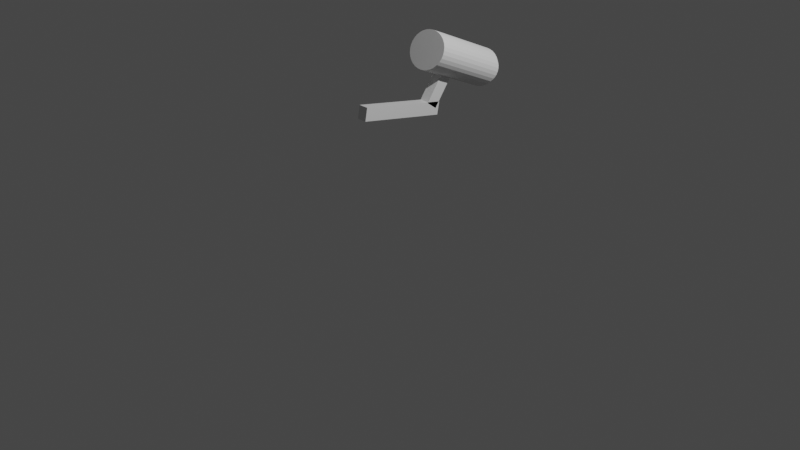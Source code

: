 # Source: securitycamera.blend  (saved by Blender 2.90.8; exported with 4.5.12 LTS)
import bpy
from mathutils import Matrix  # noqa: F401  (used for matrix-valued properties, if any)

bpy.ops.wm.read_factory_settings(use_empty=True)
scene = bpy.context.scene
scene.name = 'Scene'

# ---- collections
col_collection = bpy.data.collections.new('Collection'); scene.collection.children.link(col_collection)

# ---- materials (node trees are filled in below, after node groups)
mat_material = bpy.data.materials.new('Material')
mat_material.alpha_threshold = 0.0
mat_material.use_transparent_shadow = False
mat_material.line_color = (0.0, 0.0, 0.0, 1.0)
mat_material_001 = bpy.data.materials.new('Material.001')
mat_material_001.alpha_threshold = 0.0
mat_material_001.use_transparent_shadow = False
mat_material_001.line_color = (0.0, 0.0, 0.0, 1.0)

# ---- material node trees
mat_material.use_nodes = True; mat_material.node_tree.nodes.clear()
_N = mat_material.node_tree.nodes; _L = mat_material.node_tree.links
n0 = _N.new('ShaderNodeOutputMaterial'); n0.name = 'Material Output'; n0.location = (300, 300)
n1 = _N.new('ShaderNodeBsdfPrincipled'); n1.name = 'Principled BSDF'; n1.location = (10, 300)
n1.distribution = 'GGX'
n1.subsurface_method = 'BURLEY'
n1.inputs[2].default_value = 0.4
n1.inputs[3].default_value = 1.45
n1.inputs[27].default_value = (0.0, 0.0, 0.0, 1.0)
n1.inputs[28].default_value = 1.0
_L.new(n1.outputs[0], n0.inputs[0])
n0.is_active_output = True
mat_material_001.use_nodes = True; mat_material_001.node_tree.nodes.clear()
_N = mat_material_001.node_tree.nodes; _L = mat_material_001.node_tree.links
n0 = _N.new('ShaderNodeOutputMaterial'); n0.name = 'Material Output'; n0.location = (300, 300)
n1 = _N.new('ShaderNodeBsdfPrincipled'); n1.name = 'Principled BSDF'; n1.location = (10, 300)
n1.distribution = 'GGX'
n1.subsurface_method = 'BURLEY'
n1.inputs[2].default_value = 0.4
n1.inputs[3].default_value = 1.45
n1.inputs[27].default_value = (0.0, 0.0, 0.0, 1.0)
n1.inputs[28].default_value = 1.0
_L.new(n1.outputs[0], n0.inputs[0])
n0.is_active_output = True

# ---- world
world_world = bpy.data.worlds.new('World'); scene.world = world_world
world_world.use_nodes = True; world_world.node_tree.nodes.clear()
_N = world_world.node_tree.nodes; _L = world_world.node_tree.links
n0 = _N.new('ShaderNodeOutputWorld'); n0.name = 'World Output'; n0.location = (300, 300)
n1 = _N.new('ShaderNodeBackground'); n1.name = 'Background'; n1.location = (10, 300)
n1.inputs[0].default_value = (0.05088, 0.05088, 0.05088, 1.0)
_L.new(n1.outputs[0], n0.inputs[0])
n0.is_active_output = True
world_world.color = (0.05088, 0.05088, 0.05088)
world_world.use_sun_shadow = False
world_world.sun_shadow_jitter_overblur = 0.0

# ---- cameras
cam_camera = bpy.data.cameras.new('Camera')
cam_camera.clip_end = 100.0
cam_camera.ortho_scale = 7.314

# ---- lights
light_light = bpy.data.lights.new('Light', 'POINT')
light_light.transmission_factor = 0.0
light_light.energy = 1000.0
light_light.shadow_soft_size = 0.1
light_light.shadow_maximum_resolution = 0.006
light_light.use_absolute_resolution = True

# ---- meshes
me_cube = bpy.data.meshes.new('Cube')
me_cube.from_pydata([(1.0, 1.0, 1.0), (1.0, 1.0, -1.0), (1.0, -1.0, 1.0), (1.0, -1.0, -1.0), (-1.0, 1.0, 1.0), (-1.0, 1.0, -1.0), (-1.0, -1.0, 1.0), (-1.0, -1.0, -1.0)], [], [(0, 4, 6, 2), (3, 2, 6, 7), (7, 6, 4, 5), (5, 1, 3, 7), (1, 0, 2, 3), (5, 4, 0, 1)])
_uv = me_cube.uv_layers.new(name='UVMap')
_uv.uv.foreach_set('vector', [0.625, 0.5, 0.875, 0.5, 0.875, 0.75, 0.625, 0.75, 0.375, 0.75, 0.625, 0.75, 0.625, 1.0, 0.375, 1.0, 0.375, 0.0, 0.625, 0.0, 0.625, 0.25, 0.375, 0.25, 0.125, 0.5, 0.375, 0.5, 0.375, 0.75, 0.125, 0.75, 0.375, 0.5, 0.625, 0.5, 0.625, 0.75, 0.375, 0.75, 0.375, 0.25, 0.625, 0.25, 0.625, 0.5, 0.375, 0.5])
me_cube.materials.append(mat_material)
me_cube.use_remesh_preserve_volume = False
me_cube.use_remesh_preserve_attributes = False
me_cube.use_mirror_vertex_groups = False
me_cube.update()
me_cube_001 = bpy.data.meshes.new('Cube.001')
me_cube_001.from_pydata([(1.0, 1.0, 1.0), (1.0, 1.0, -1.0), (1.0, -1.0, 1.0), (1.0, -1.0, -1.0), (-1.0, 1.0, 1.0), (-1.0, 1.0, -1.0), (-1.0, -1.0, 1.0), (-1.0, -1.0, -1.0)], [], [(0, 4, 6, 2), (3, 2, 6, 7), (7, 6, 4, 5), (5, 1, 3, 7), (1, 0, 2, 3), (5, 4, 0, 1)])
_uv = me_cube_001.uv_layers.new(name='UVMap')
_uv.uv.foreach_set('vector', [0.625, 0.5, 0.875, 0.5, 0.875, 0.75, 0.625, 0.75, 0.375, 0.75, 0.625, 0.75, 0.625, 1.0, 0.375, 1.0, 0.375, 0.0, 0.625, 0.0, 0.625, 0.25, 0.375, 0.25, 0.125, 0.5, 0.375, 0.5, 0.375, 0.75, 0.125, 0.75, 0.375, 0.5, 0.625, 0.5, 0.625, 0.75, 0.375, 0.75, 0.375, 0.25, 0.625, 0.25, 0.625, 0.5, 0.375, 0.5])
me_cube_001.materials.append(mat_material_001)
me_cube_001.use_remesh_preserve_volume = False
me_cube_001.use_remesh_preserve_attributes = False
me_cube_001.use_mirror_vertex_groups = False
me_cube_001.update()
me_cylinder = bpy.data.meshes.new('Cylinder')
me_cylinder.from_pydata([(0.0, 1.0, -1.0), (0.0, 1.0, 1.0), (0.1951, 0.9808, -1.0), (0.1951, 0.9808, 1.0), (0.3827, 0.9239, -1.0), (0.3827, 0.9239, 1.0), (0.5556, 0.8315, -1.0), (0.5556, 0.8315, 1.0), (0.7071, 0.7071, -1.0), (0.7071, 0.7071, 1.0), (0.8315, 0.5556, -1.0), (0.8315, 0.5556, 1.0), (0.9239, 0.3827, -1.0), (0.9239, 0.3827, 1.0), (0.9808, 0.1951, -1.0), (0.9808, 0.1951, 1.0), (1.0, 7.55e-08, -1.0), (1.0, 7.55e-08, 1.0), (0.9808, -0.1951, -1.0), (0.9808, -0.1951, 1.0), (0.9239, -0.3827, -1.0), (0.9239, -0.3827, 1.0), (0.8315, -0.5556, -1.0), (0.8315, -0.5556, 1.0), (0.7071, -0.7071, -1.0), (0.7071, -0.7071, 1.0), (0.5556, -0.8315, -1.0), (0.5556, -0.8315, 1.0), (0.3827, -0.9239, -1.0), (0.3827, -0.9239, 1.0), (0.1951, -0.9808, -1.0), (0.1951, -0.9808, 1.0), (-3.258e-07, -1.0, -1.0), (-3.258e-07, -1.0, 1.0), (-0.1951, -0.9808, -1.0), (-0.1951, -0.9808, 1.0), (-0.3827, -0.9239, -1.0), (-0.3827, -0.9239, 1.0), (-0.5556, -0.8315, -1.0), (-0.5556, -0.8315, 1.0), (-0.7071, -0.7071, -1.0), (-0.7071, -0.7071, 1.0), (-0.8315, -0.5556, -1.0), (-0.8315, -0.5556, 1.0), (-0.9239, -0.3827, -1.0), (-0.9239, -0.3827, 1.0), (-0.9808, -0.1951, -1.0), (-0.9808, -0.1951, 1.0), (-1.0, 9.656e-07, -1.0), (-1.0, 9.656e-07, 1.0), (-0.9808, 0.1951, -1.0), (-0.9808, 0.1951, 1.0), (-0.9239, 0.3827, -1.0), (-0.9239, 0.3827, 1.0), (-0.8315, 0.5556, -1.0), (-0.8315, 0.5556, 1.0), (-0.7071, 0.7071, -1.0), (-0.7071, 0.7071, 1.0), (-0.5556, 0.8315, -1.0), (-0.5556, 0.8315, 1.0), (-0.3827, 0.9239, -1.0), (-0.3827, 0.9239, 1.0), (-0.1951, 0.9808, -1.0), (-0.1951, 0.9808, 1.0)], [], [(0, 1, 3, 2), (2, 3, 5, 4), (4, 5, 7, 6), (6, 7, 9, 8), (8, 9, 11, 10), (10, 11, 13, 12), (12, 13, 15, 14), (14, 15, 17, 16), (16, 17, 19, 18), (18, 19, 21, 20), (20, 21, 23, 22), (22, 23, 25, 24), (24, 25, 27, 26), (26, 27, 29, 28), (28, 29, 31, 30), (30, 31, 33, 32), (32, 33, 35, 34), (34, 35, 37, 36), (36, 37, 39, 38), (38, 39, 41, 40), (40, 41, 43, 42), (42, 43, 45, 44), (44, 45, 47, 46), (46, 47, 49, 48), (48, 49, 51, 50), (50, 51, 53, 52), (52, 53, 55, 54), (54, 55, 57, 56), (56, 57, 59, 58), (58, 59, 61, 60), (3, 1, 63, 61, 59, 57, 55, 53, 51, 49, 47, 45, 43, 41, 39, 37, 35, 33, 31, 29, 27, 25, 23, 21, 19, 17, 15, 13, 11, 9, 7, 5), (60, 61, 63, 62), (62, 63, 1, 0), (0, 2, 4, 6, 8, 10, 12, 14, 16, 18, 20, 22, 24, 26, 28, 30, 32, 34, 36, 38, 40, 42, 44, 46, 48, 50, 52, 54, 56, 58, 60, 62)])
_uv = me_cylinder.uv_layers.new(name='UVMap')
_uv.uv.foreach_set('vector', [1.0, 0.5, 1.0, 1.0, 0.9688, 1.0, 0.9688, 0.5, 0.9688, 0.5, 0.9688, 1.0, 0.9375, 1.0, 0.9375, 0.5, 0.9375, 0.5, 0.9375, 1.0, 0.9062, 1.0, 0.9062, 0.5, 0.9062, 0.5, 0.9062, 1.0, 0.875, 1.0, 0.875, 0.5, 0.875, 0.5, 0.875, 1.0, 0.8438, 1.0, 0.8438, 0.5, 0.8438, 0.5, 0.8438, 1.0, 0.8125, 1.0, 0.8125, 0.5, 0.8125, 0.5, 0.8125, 1.0, 0.7812, 1.0, 0.7812, 0.5, 0.7812, 0.5, 0.7812, 1.0, 0.75, 1.0, 0.75, 0.5, 0.75, 0.5, 0.75, 1.0, 0.7188, 1.0, 0.7188, 0.5, 0.7188, 0.5, 0.7188, 1.0, 0.6875, 1.0, 0.6875, 0.5, 0.6875, 0.5, 0.6875, 1.0, 0.6562, 1.0, 0.6562, 0.5, 0.6562, 0.5, 0.6562, 1.0, 0.625, 1.0, 0.625, 0.5, 0.625, 0.5, 0.625, 1.0, 0.5938, 1.0, 0.5938, 0.5, 0.5938, 0.5, 0.5938, 1.0, 0.5625, 1.0, 0.5625, 0.5, 0.5625, 0.5, 0.5625, 1.0, 0.5312, 1.0, 0.5312, 0.5, 0.5312, 0.5, 0.5312, 1.0, 0.5, 1.0, 0.5, 0.5, 0.5, 0.5, 0.5, 1.0, 0.4688, 1.0, 0.4688, 0.5, 0.4688, 0.5, 0.4688, 1.0, 0.4375, 1.0, 0.4375, 0.5, 0.4375, 0.5, 0.4375, 1.0, 0.4062, 1.0, 0.4062, 0.5, 0.4062, 0.5, 0.4062, 1.0, 0.375, 1.0, 0.375, 0.5, 0.375, 0.5, 0.375, 1.0, 0.3438, 1.0, 0.3438, 0.5, 0.3438, 0.5, 0.3438, 1.0, 0.3125, 1.0, 0.3125, 0.5, 0.3125, 0.5, 0.3125, 1.0, 0.2812, 1.0, 0.2812, 0.5, 0.2812, 0.5, 0.2812, 1.0, 0.25, 1.0, 0.25, 0.5, 0.25, 0.5, 0.25, 1.0, 0.2188, 1.0, 0.2188, 0.5, 0.2188, 0.5, 0.2188, 1.0, 0.1875, 1.0, 0.1875, 0.5, 0.1875, 0.5, 0.1875, 1.0, 0.1562, 1.0, 0.1562, 0.5, 0.1562, 0.5, 0.1562, 1.0, 0.125, 1.0, 0.125, 0.5, 0.125, 0.5, 0.125, 1.0, 0.09375, 1.0, 0.09375, 0.5, 0.09375, 0.5, 0.09375, 1.0, 0.0625, 1.0, 0.0625, 0.5, 0.2968, 0.4854, 0.25, 0.49, 0.2032, 0.4854, 0.1582, 0.4717, 0.1167, 0.4496, 0.08029, 0.4197, 0.05045, 0.3833, 0.02827, 0.3418, 0.01461, 0.2968, 0.01, 0.25, 0.01461, 0.2032, 0.02827, 0.1582, 0.05045, 0.1167, 0.08029, 0.08029, 0.1167, 0.05045, 0.1582, 0.02827, 0.2032, 0.01461, 0.25, 0.01, 0.2968, 0.01461, 0.3418, 0.02827, 0.3833, 0.05045, 0.4197, 0.08029, 0.4496, 0.1167, 0.4717, 0.1582, 0.4854, 0.2032, 0.49, 0.25, 0.4854, 0.2968, 0.4717, 0.3418, 0.4496, 0.3833, 0.4197, 0.4197, 0.3833, 0.4496, 0.3418, 0.4717, 0.0625, 0.5, 0.0625, 1.0, 0.03125, 1.0, 0.03125, 0.5, 0.03125, 0.5, 0.03125, 1.0, 0.0, 1.0, 0.0, 0.5, 0.75, 0.49, 0.7968, 0.4854, 0.8418, 0.4717, 0.8833, 0.4496, 0.9197, 0.4197, 0.9496, 0.3833, 0.9717, 0.3418, 0.9854, 0.2968, 0.99, 0.25, 0.9854, 0.2032, 0.9717, 0.1582, 0.9496, 0.1167, 0.9197, 0.08029, 0.8833, 0.05045, 0.8418, 0.02827, 0.7968, 0.01461, 0.75, 0.01, 0.7032, 0.01461, 0.6582, 0.02827, 0.6167, 0.05045, 0.5803, 0.08029, 0.5504, 0.1167, 0.5283, 0.1582, 0.5146, 0.2032, 0.51, 0.25, 0.5146, 0.2968, 0.5283, 0.3418, 0.5504, 0.3833, 0.5803, 0.4197, 0.6167, 0.4496, 0.6582, 0.4717, 0.7032, 0.4854])
me_cylinder.use_remesh_fix_poles = True
me_cylinder.use_remesh_preserve_attributes = False
me_cylinder.use_mirror_vertex_groups = False
me_cylinder.update()
me_cylinder_001 = bpy.data.meshes.new('Cylinder.001')
me_cylinder_001.from_pydata([(0.0, 1.0, -1.0), (0.0, 1.0, 1.0), (0.1951, 0.9808, -1.0), (0.1951, 0.9808, 1.0), (0.3827, 0.9239, -1.0), (0.3827, 0.9239, 1.0), (0.5556, 0.8315, -1.0), (0.5556, 0.8315, 1.0), (0.7071, 0.7071, -1.0), (0.7071, 0.7071, 1.0), (0.8315, 0.5556, -1.0), (0.8315, 0.5556, 1.0), (0.9239, 0.3827, -1.0), (0.9239, 0.3827, 1.0), (0.9808, 0.1951, -1.0), (0.9808, 0.1951, 1.0), (1.0, 7.55e-08, -1.0), (1.0, 7.55e-08, 1.0), (0.9808, -0.1951, -1.0), (0.9808, -0.1951, 1.0), (0.9239, -0.3827, -1.0), (0.9239, -0.3827, 1.0), (0.8315, -0.5556, -1.0), (0.8315, -0.5556, 1.0), (0.7071, -0.7071, -1.0), (0.7071, -0.7071, 1.0), (0.5556, -0.8315, -1.0), (0.5556, -0.8315, 1.0), (0.3827, -0.9239, -1.0), (0.3827, -0.9239, 1.0), (0.1951, -0.9808, -1.0), (0.1951, -0.9808, 1.0), (-3.258e-07, -1.0, -1.0), (-3.258e-07, -1.0, 1.0), (-0.1951, -0.9808, -1.0), (-0.1951, -0.9808, 1.0), (-0.3827, -0.9239, -1.0), (-0.3827, -0.9239, 1.0), (-0.5556, -0.8315, -1.0), (-0.5556, -0.8315, 1.0), (-0.7071, -0.7071, -1.0), (-0.7071, -0.7071, 1.0), (-0.8315, -0.5556, -1.0), (-0.8315, -0.5556, 1.0), (-0.9239, -0.3827, -1.0), (-0.9239, -0.3827, 1.0), (-0.9808, -0.1951, -1.0), (-0.9808, -0.1951, 1.0), (-1.0, 9.656e-07, -1.0), (-1.0, 9.656e-07, 1.0), (-0.9808, 0.1951, -1.0), (-0.9808, 0.1951, 1.0), (-0.9239, 0.3827, -1.0), (-0.9239, 0.3827, 1.0), (-0.8315, 0.5556, -1.0), (-0.8315, 0.5556, 1.0), (-0.7071, 0.7071, -1.0), (-0.7071, 0.7071, 1.0), (-0.5556, 0.8315, -1.0), (-0.5556, 0.8315, 1.0), (-0.3827, 0.9239, -1.0), (-0.3827, 0.9239, 1.0), (-0.1951, 0.9808, -1.0), (-0.1951, 0.9808, 1.0)], [], [(0, 1, 3, 2), (2, 3, 5, 4), (4, 5, 7, 6), (6, 7, 9, 8), (8, 9, 11, 10), (10, 11, 13, 12), (12, 13, 15, 14), (14, 15, 17, 16), (16, 17, 19, 18), (18, 19, 21, 20), (20, 21, 23, 22), (22, 23, 25, 24), (24, 25, 27, 26), (26, 27, 29, 28), (28, 29, 31, 30), (30, 31, 33, 32), (32, 33, 35, 34), (34, 35, 37, 36), (36, 37, 39, 38), (38, 39, 41, 40), (40, 41, 43, 42), (42, 43, 45, 44), (44, 45, 47, 46), (46, 47, 49, 48), (48, 49, 51, 50), (50, 51, 53, 52), (52, 53, 55, 54), (54, 55, 57, 56), (56, 57, 59, 58), (58, 59, 61, 60), (3, 1, 63, 61, 59, 57, 55, 53, 51, 49, 47, 45, 43, 41, 39, 37, 35, 33, 31, 29, 27, 25, 23, 21, 19, 17, 15, 13, 11, 9, 7, 5), (60, 61, 63, 62), (62, 63, 1, 0), (0, 2, 4, 6, 8, 10, 12, 14, 16, 18, 20, 22, 24, 26, 28, 30, 32, 34, 36, 38, 40, 42, 44, 46, 48, 50, 52, 54, 56, 58, 60, 62)])
_uv = me_cylinder_001.uv_layers.new(name='UVMap')
_uv.uv.foreach_set('vector', [1.0, 0.5, 1.0, 1.0, 0.9688, 1.0, 0.9688, 0.5, 0.9688, 0.5, 0.9688, 1.0, 0.9375, 1.0, 0.9375, 0.5, 0.9375, 0.5, 0.9375, 1.0, 0.9062, 1.0, 0.9062, 0.5, 0.9062, 0.5, 0.9062, 1.0, 0.875, 1.0, 0.875, 0.5, 0.875, 0.5, 0.875, 1.0, 0.8438, 1.0, 0.8438, 0.5, 0.8438, 0.5, 0.8438, 1.0, 0.8125, 1.0, 0.8125, 0.5, 0.8125, 0.5, 0.8125, 1.0, 0.7812, 1.0, 0.7812, 0.5, 0.7812, 0.5, 0.7812, 1.0, 0.75, 1.0, 0.75, 0.5, 0.75, 0.5, 0.75, 1.0, 0.7188, 1.0, 0.7188, 0.5, 0.7188, 0.5, 0.7188, 1.0, 0.6875, 1.0, 0.6875, 0.5, 0.6875, 0.5, 0.6875, 1.0, 0.6562, 1.0, 0.6562, 0.5, 0.6562, 0.5, 0.6562, 1.0, 0.625, 1.0, 0.625, 0.5, 0.625, 0.5, 0.625, 1.0, 0.5938, 1.0, 0.5938, 0.5, 0.5938, 0.5, 0.5938, 1.0, 0.5625, 1.0, 0.5625, 0.5, 0.5625, 0.5, 0.5625, 1.0, 0.5312, 1.0, 0.5312, 0.5, 0.5312, 0.5, 0.5312, 1.0, 0.5, 1.0, 0.5, 0.5, 0.5, 0.5, 0.5, 1.0, 0.4688, 1.0, 0.4688, 0.5, 0.4688, 0.5, 0.4688, 1.0, 0.4375, 1.0, 0.4375, 0.5, 0.4375, 0.5, 0.4375, 1.0, 0.4062, 1.0, 0.4062, 0.5, 0.4062, 0.5, 0.4062, 1.0, 0.375, 1.0, 0.375, 0.5, 0.375, 0.5, 0.375, 1.0, 0.3438, 1.0, 0.3438, 0.5, 0.3438, 0.5, 0.3438, 1.0, 0.3125, 1.0, 0.3125, 0.5, 0.3125, 0.5, 0.3125, 1.0, 0.2812, 1.0, 0.2812, 0.5, 0.2812, 0.5, 0.2812, 1.0, 0.25, 1.0, 0.25, 0.5, 0.25, 0.5, 0.25, 1.0, 0.2188, 1.0, 0.2188, 0.5, 0.2188, 0.5, 0.2188, 1.0, 0.1875, 1.0, 0.1875, 0.5, 0.1875, 0.5, 0.1875, 1.0, 0.1562, 1.0, 0.1562, 0.5, 0.1562, 0.5, 0.1562, 1.0, 0.125, 1.0, 0.125, 0.5, 0.125, 0.5, 0.125, 1.0, 0.09375, 1.0, 0.09375, 0.5, 0.09375, 0.5, 0.09375, 1.0, 0.0625, 1.0, 0.0625, 0.5, 0.2968, 0.4854, 0.25, 0.49, 0.2032, 0.4854, 0.1582, 0.4717, 0.1167, 0.4496, 0.08029, 0.4197, 0.05045, 0.3833, 0.02827, 0.3418, 0.01461, 0.2968, 0.01, 0.25, 0.01461, 0.2032, 0.02827, 0.1582, 0.05045, 0.1167, 0.08029, 0.08029, 0.1167, 0.05045, 0.1582, 0.02827, 0.2032, 0.01461, 0.25, 0.01, 0.2968, 0.01461, 0.3418, 0.02827, 0.3833, 0.05045, 0.4197, 0.08029, 0.4496, 0.1167, 0.4717, 0.1582, 0.4854, 0.2032, 0.49, 0.25, 0.4854, 0.2968, 0.4717, 0.3418, 0.4496, 0.3833, 0.4197, 0.4197, 0.3833, 0.4496, 0.3418, 0.4717, 0.0625, 0.5, 0.0625, 1.0, 0.03125, 1.0, 0.03125, 0.5, 0.03125, 0.5, 0.03125, 1.0, 0.0, 1.0, 0.0, 0.5, 0.75, 0.49, 0.7968, 0.4854, 0.8418, 0.4717, 0.8833, 0.4496, 0.9197, 0.4197, 0.9496, 0.3833, 0.9717, 0.3418, 0.9854, 0.2968, 0.99, 0.25, 0.9854, 0.2032, 0.9717, 0.1582, 0.9496, 0.1167, 0.9197, 0.08029, 0.8833, 0.05045, 0.8418, 0.02827, 0.7968, 0.01461, 0.75, 0.01, 0.7032, 0.01461, 0.6582, 0.02827, 0.6167, 0.05045, 0.5803, 0.08029, 0.5504, 0.1167, 0.5283, 0.1582, 0.5146, 0.2032, 0.51, 0.25, 0.5146, 0.2968, 0.5283, 0.3418, 0.5504, 0.3833, 0.5803, 0.4197, 0.6167, 0.4496, 0.6582, 0.4717, 0.7032, 0.4854])
me_cylinder_001.use_remesh_fix_poles = True
me_cylinder_001.use_remesh_preserve_attributes = False
me_cylinder_001.use_mirror_vertex_groups = False
me_cylinder_001.update()

# ---- objects
ob_cube = bpy.data.objects.new('Cube', me_cube)
ob_light = bpy.data.objects.new('Light', light_light)
ob_camera = bpy.data.objects.new('Camera', cam_camera)
ob_cube_001 = bpy.data.objects.new('Cube.001', me_cube_001)
ob_cylinder = bpy.data.objects.new('Cylinder', me_cylinder)
ob_cylinder_001 = bpy.data.objects.new('Cylinder.001', me_cylinder_001)

# ---- transforms, parenting, visibility, modifiers, constraints
ob_cube.location = (0.0, 0.005373, 1.17)
ob_cube.rotation_euler = (1.388, -0.0, 0.0)
ob_cube.scale = (-0.05336, -0.06723, 0.4844)
ob_cube.lock_rotations_4d = False
ob_cube.empty_display_type = 'ARROWS'
ob_cube.lineart.crease_threshold = 0.0
ob_light.location = (4.076, 1.005, 5.904)
ob_light.rotation_euler = (0.6503, 0.05522, 1.866)
ob_light.lock_rotations_4d = False
ob_light.empty_display_type = 'ARROWS'
ob_light.color = (0.0, 0.0, 0.0, 0.0)
ob_light.lineart.crease_threshold = 0.0
ob_camera.location = (7.359, -6.926, 4.958)
ob_camera.rotation_euler = (1.109, 0.0, 0.8149)
ob_camera.lock_rotations_4d = False
ob_camera.empty_display_type = 'ARROWS'
ob_camera.color = (0.0, 0.0, 0.0, 0.0)
ob_camera.display_type = 'WIRE'
ob_camera.lineart.crease_threshold = 0.0
ob_cube_001.location = (0.0, 0.5114, 1.298)
ob_cube_001.rotation_euler = (2.516, -0.0, 0.0)
ob_cube_001.scale = (-0.05336, -0.06723, 0.208)
ob_cube_001.lock_rotations_4d = False
ob_cube_001.empty_display_type = 'ARROWS'
ob_cube_001.lineart.crease_threshold = 0.0
ob_cylinder.location = (0.0, 0.7577, 1.52)
ob_cylinder.rotation_euler = (1.151, -0.0, 0.0)
ob_cylinder.scale = (0.2212, 0.1997, 0.4266)
ob_cylinder.lineart.crease_threshold = 0.0
ob_cylinder_001.location = (0.0, 0.8743, 1.468)
ob_cylinder_001.rotation_euler = (1.151, -0.0, 0.0)
ob_cylinder_001.scale = (0.1845, 0.1666, 0.3559)
ob_cylinder_001.lineart.crease_threshold = 0.0

# ---- collection membership
col_collection.objects.link(ob_cube)
col_collection.objects.link(ob_light)
col_collection.objects.link(ob_camera)
col_collection.objects.link(ob_cube_001)
col_collection.objects.link(ob_cylinder)
col_collection.objects.link(ob_cylinder_001)

# ---- scene / render settings (as saved in the file)
scene.camera = ob_camera
scene.frame_start = 1; scene.frame_end = 250; scene.frame_set(0)
scene.render.engine = 'BLENDER_EEVEE_NEXT'
scene.cycles.use_denoising = False
scene.cycles.samples = 128
scene.cycles.sampling_pattern = 'TABULATED_SOBOL'
scene.cycles.use_adaptive_sampling = False
scene.cycles.use_light_tree = False
scene.view_settings.view_transform = 'Filmic'
bpy.context.view_layer.update()
